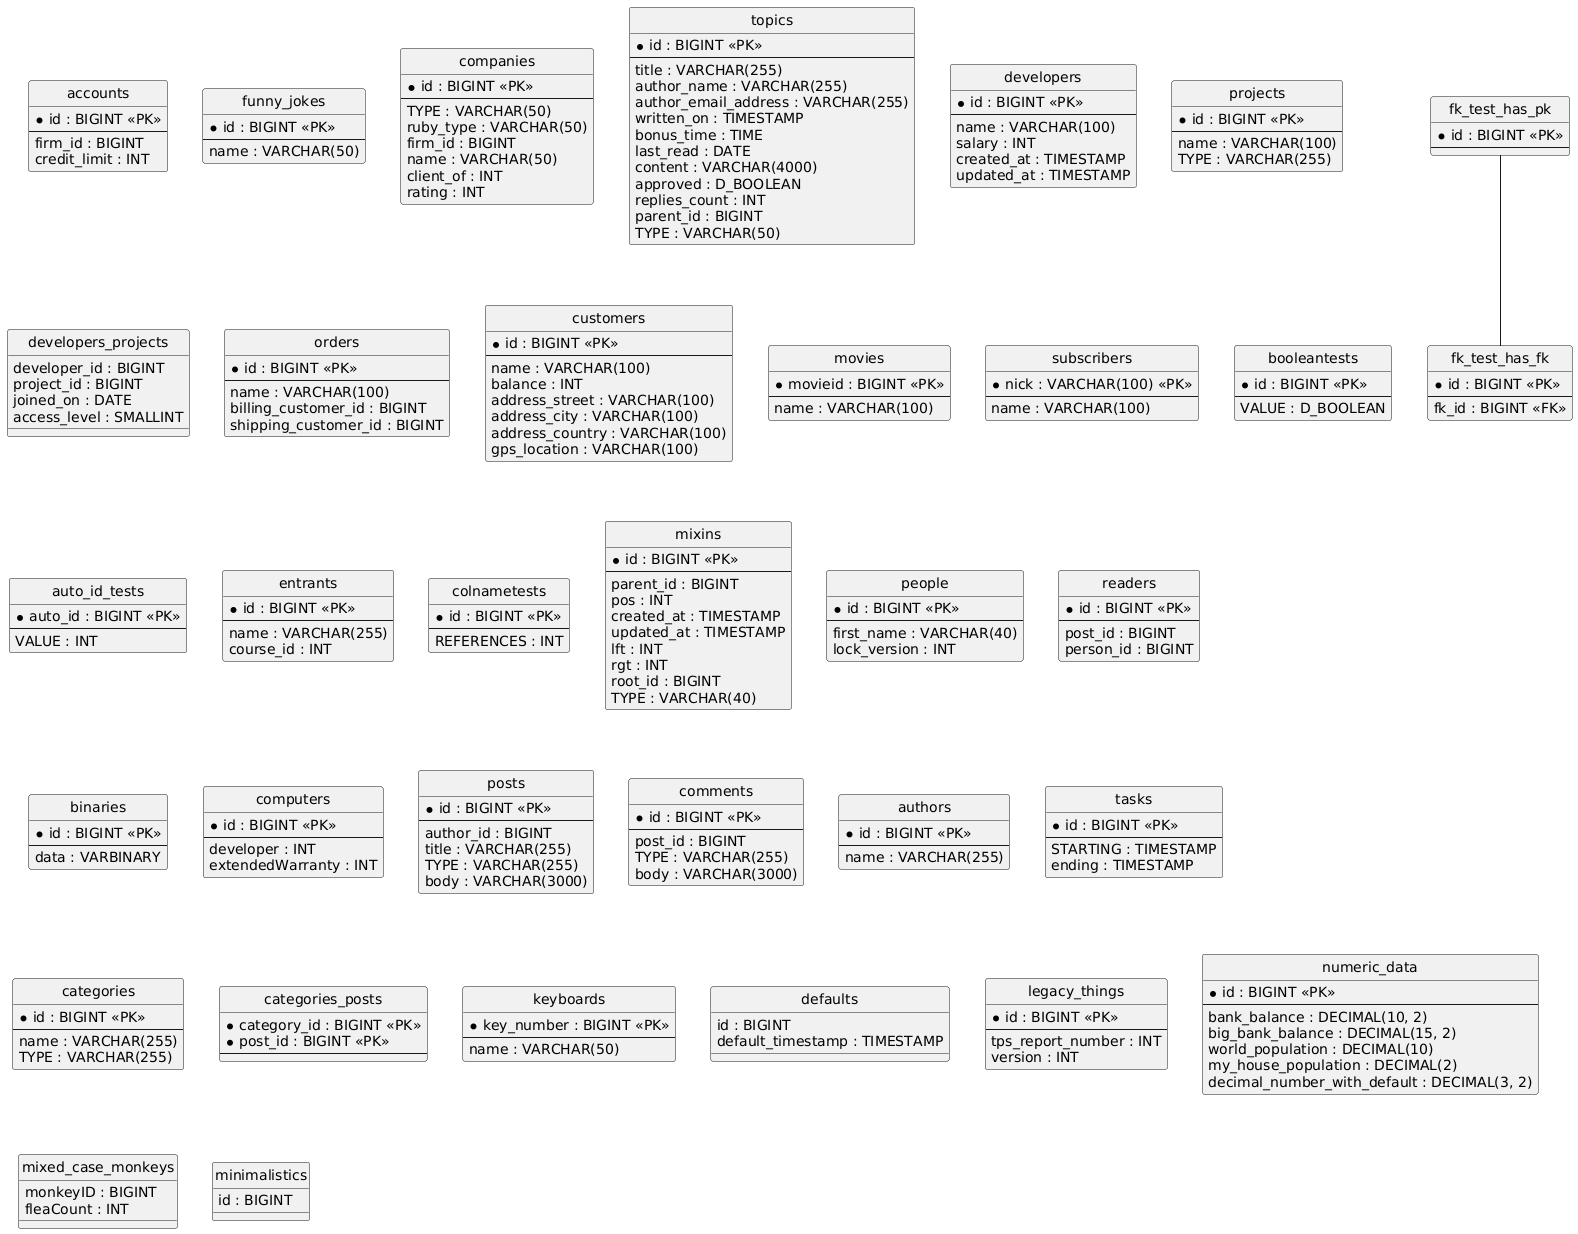

The diagram above was rendered by PlantUML. Its source (embedded in the PNG):
@startuml
hide circle
skinparam linetype ortho

entity "accounts" as accounts {
  * id : BIGINT <<PK>>
  --
  firm_id : BIGINT
  credit_limit : INT
}

entity "funny_jokes" as funny_jokes {
  * id : BIGINT <<PK>>
  --
  name : VARCHAR(50)
}

entity "companies" as companies {
  * id : BIGINT <<PK>>
  --
  TYPE : VARCHAR(50)
  ruby_type : VARCHAR(50)
  firm_id : BIGINT
  name : VARCHAR(50)
  client_of : INT
  rating : INT
}

entity "topics" as topics {
  * id : BIGINT <<PK>>
  --
  title : VARCHAR(255)
  author_name : VARCHAR(255)
  author_email_address : VARCHAR(255)
  written_on : TIMESTAMP
  bonus_time : TIME
  last_read : DATE
  content : VARCHAR(4000)
  approved : D_BOOLEAN
  replies_count : INT
  parent_id : BIGINT
  TYPE : VARCHAR(50)
}

entity "developers" as developers {
  * id : BIGINT <<PK>>
  --
  name : VARCHAR(100)
  salary : INT
  created_at : TIMESTAMP
  updated_at : TIMESTAMP
}

entity "projects" as projects {
  * id : BIGINT <<PK>>
  --
  name : VARCHAR(100)
  TYPE : VARCHAR(255)
}

entity "developers_projects" as developers_projects {
  developer_id : BIGINT
  project_id : BIGINT
  joined_on : DATE
  access_level : SMALLINT
}

entity "orders" as orders {
  * id : BIGINT <<PK>>
  --
  name : VARCHAR(100)
  billing_customer_id : BIGINT
  shipping_customer_id : BIGINT
}

entity "customers" as customers {
  * id : BIGINT <<PK>>
  --
  name : VARCHAR(100)
  balance : INT
  address_street : VARCHAR(100)
  address_city : VARCHAR(100)
  address_country : VARCHAR(100)
  gps_location : VARCHAR(100)
}

entity "movies" as movies {
  * movieid : BIGINT <<PK>>
  --
  name : VARCHAR(100)
}

entity "subscribers" as subscribers {
  * nick : VARCHAR(100) <<PK>>
  --
  name : VARCHAR(100)
}

entity "booleantests" as booleantests {
  * id : BIGINT <<PK>>
  --
  VALUE : D_BOOLEAN
}

entity "auto_id_tests" as auto_id_tests {
  * auto_id : BIGINT <<PK>>
  --
  VALUE : INT
}

entity "entrants" as entrants {
  * id : BIGINT <<PK>>
  --
  name : VARCHAR(255)
  course_id : INT
}

entity "colnametests" as colnametests {
  * id : BIGINT <<PK>>
  --
  REFERENCES : INT
}

entity "mixins" as mixins {
  * id : BIGINT <<PK>>
  --
  parent_id : BIGINT
  pos : INT
  created_at : TIMESTAMP
  updated_at : TIMESTAMP
  lft : INT
  rgt : INT
  root_id : BIGINT
  TYPE : VARCHAR(40)
}

entity "people" as people {
  * id : BIGINT <<PK>>
  --
  first_name : VARCHAR(40)
  lock_version : INT
}

entity "readers" as readers {
  * id : BIGINT <<PK>>
  --
  post_id : BIGINT
  person_id : BIGINT
}

entity "binaries" as binaries {
  * id : BIGINT <<PK>>
  --
  data : VARBINARY
}

entity "computers" as computers {
  * id : BIGINT <<PK>>
  --
  developer : INT
  extendedWarranty : INT
}

entity "posts" as posts {
  * id : BIGINT <<PK>>
  --
  author_id : BIGINT
  title : VARCHAR(255)
  TYPE : VARCHAR(255)
  body : VARCHAR(3000)
}

entity "comments" as comments {
  * id : BIGINT <<PK>>
  --
  post_id : BIGINT
  TYPE : VARCHAR(255)
  body : VARCHAR(3000)
}

entity "authors" as authors {
  * id : BIGINT <<PK>>
  --
  name : VARCHAR(255)
}

entity "tasks" as tasks {
  * id : BIGINT <<PK>>
  --
  STARTING : TIMESTAMP
  ending : TIMESTAMP
}

entity "categories" as categories {
  * id : BIGINT <<PK>>
  --
  name : VARCHAR(255)
  TYPE : VARCHAR(255)
}

entity "categories_posts" as categories_posts {
  * category_id : BIGINT <<PK>>
  * post_id : BIGINT <<PK>>
  --
}

entity "fk_test_has_pk" as fk_test_has_pk {
  * id : BIGINT <<PK>>
  --
}

entity "fk_test_has_fk" as fk_test_has_fk {
  * id : BIGINT <<PK>>
  --
  fk_id : BIGINT <<FK>>
}

entity "keyboards" as keyboards {
  * key_number : BIGINT <<PK>>
  --
  name : VARCHAR(50)
}

entity "defaults" as defaults {
  id : BIGINT
  default_timestamp : TIMESTAMP
}

entity "legacy_things" as legacy_things {
  * id : BIGINT <<PK>>
  --
  tps_report_number : INT
  version : INT
}

entity "numeric_data" as numeric_data {
  * id : BIGINT <<PK>>
  --
  bank_balance : DECIMAL(10, 2)
  big_bank_balance : DECIMAL(15, 2)
  world_population : DECIMAL(10)
  my_house_population : DECIMAL(2)
  decimal_number_with_default : DECIMAL(3, 2)
}

entity "mixed_case_monkeys" as mixed_case_monkeys {
  monkeyID : BIGINT
  fleaCount : INT
}

entity "minimalistics" as minimalistics {
  id : BIGINT
}

fk_test_has_pk -- fk_test_has_fk
@enduml